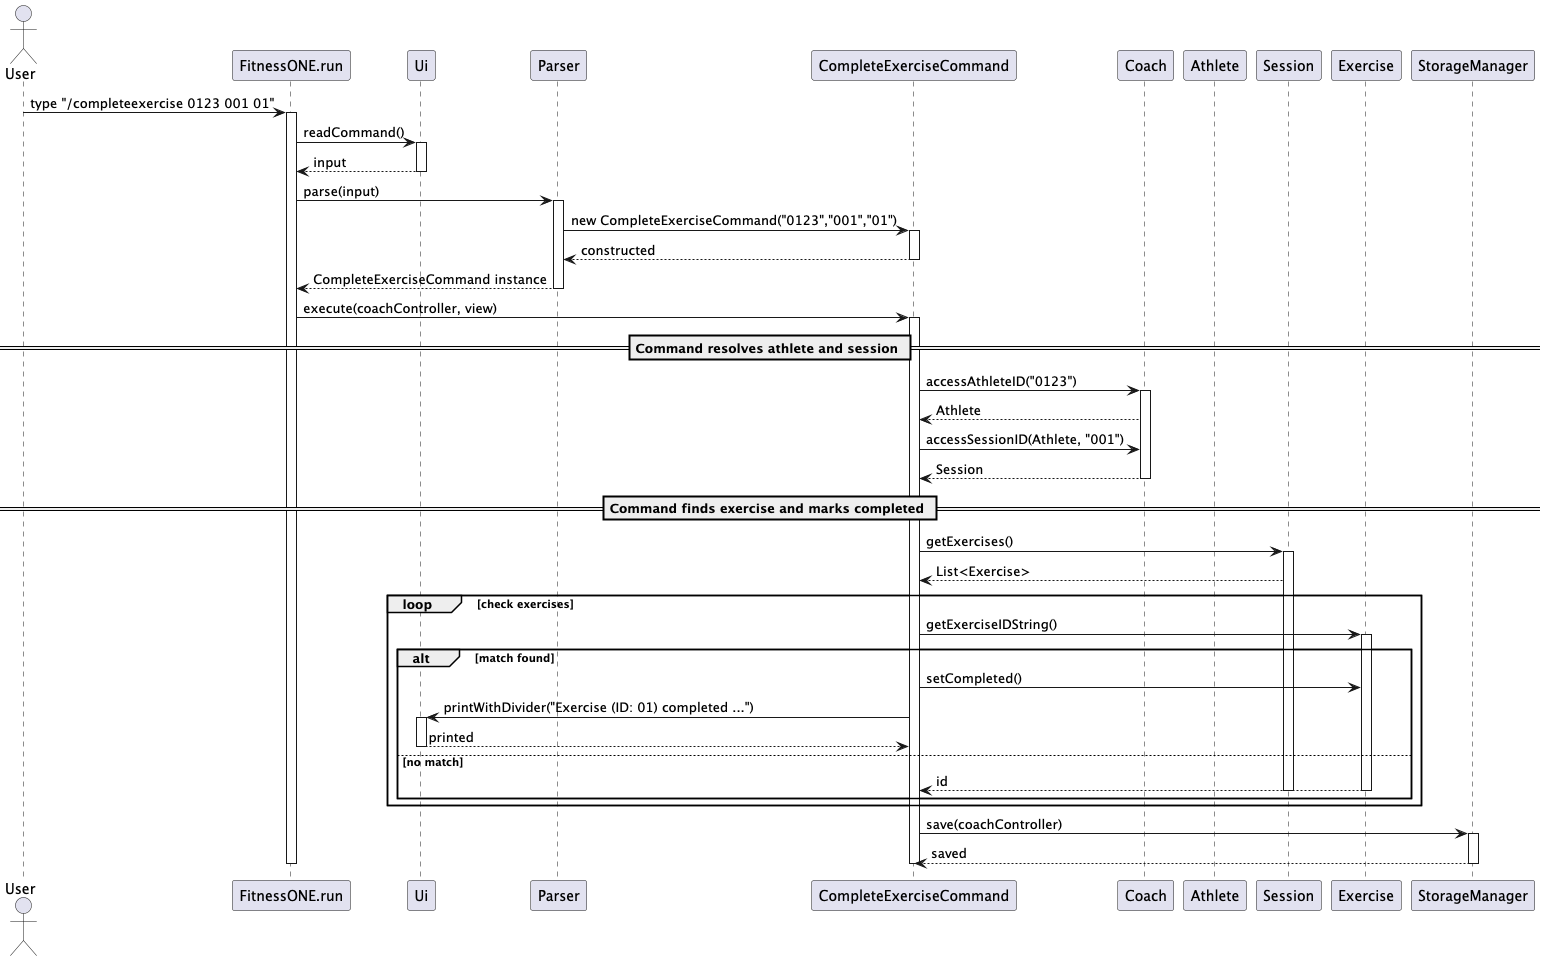

The diagram above was rendered by PlantUML. Its source (embedded in the PNG):
@startuml
actor User
participant FitnessONE as "FitnessONE.run"
participant Ui as "Ui"
participant Parser as "Parser"
participant CompleteCmd as "CompleteExerciseCommand"
participant Coach as "Coach"
participant Athlete as "Athlete"
participant Session as "Session"
participant Exercise as "Exercise"
participant Storage as "StorageManager"

User -> FitnessONE : type "/completeexercise 0123 001 01"
activate FitnessONE

FitnessONE -> Ui : readCommand()
activate Ui
Ui --> FitnessONE : input
deactivate Ui


FitnessONE -> Parser : parse(input)
activate Parser
Parser -> CompleteCmd ++ : new CompleteExerciseCommand("0123","001","01")

CompleteCmd --> Parser -- : constructed

Parser --> FitnessONE : CompleteExerciseCommand instance
deactivate Parser

FitnessONE -> CompleteCmd : execute(coachController, view)
activate CompleteCmd

== Command resolves athlete and session ==
CompleteCmd -> Coach : accessAthleteID("0123")
activate Coach
Coach --> CompleteCmd : Athlete
CompleteCmd -> Coach : accessSessionID(Athlete, "001")
Coach --> CompleteCmd : Session
deactivate Coach

== Command finds exercise and marks completed ==
CompleteCmd -> Session : getExercises()
activate Session
Session --> CompleteCmd : List<Exercise>

loop check exercises
    CompleteCmd -> Exercise : getExerciseIDString()
    activate Exercise
    alt match found
        CompleteCmd -> Exercise : setCompleted()
        CompleteCmd -> Ui : printWithDivider("Exercise (ID: 01) completed ...")
        activate Ui
        Ui --> CompleteCmd : printed
        deactivate Ui

    else no match
        Exercise --> CompleteCmd : id
        deactivate Exercise
    deactivate Session
    end
end


CompleteCmd -> Storage : save(coachController)
activate Storage
Storage --> CompleteCmd : saved
deactivate Storage

deactivate CompleteCmd
deactivate FitnessONE
@enduml